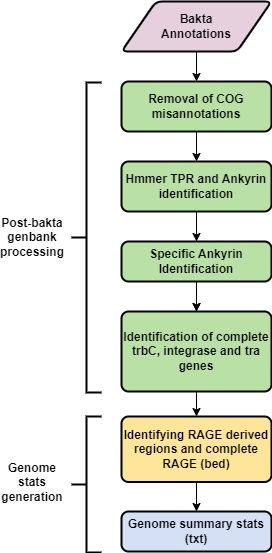

The diagram above was exported from draw.io. Its source (the exported page's mxGraphModel, read from the mxfile embedded in the PNG):
<mxGraphModel dx="1134" dy="589" grid="1" gridSize="10" guides="1" tooltips="1" connect="1" arrows="1" fold="1" page="1" pageScale="1" pageWidth="827" pageHeight="1169" math="0" shadow="0">
  <root>
    <mxCell id="WIyWlLk6GJQsqaUBKTNV-0" />
    <mxCell id="WIyWlLk6GJQsqaUBKTNV-1" parent="WIyWlLk6GJQsqaUBKTNV-0" />
    <mxCell id="vfQhy-UZWvMGp9718YqG-2" style="edgeStyle=orthogonalEdgeStyle;rounded=0;orthogonalLoop=1;jettySize=auto;html=1;entryX=0.5;entryY=0;entryDx=0;entryDy=0;" edge="1" parent="WIyWlLk6GJQsqaUBKTNV-1" source="vfQhy-UZWvMGp9718YqG-0" target="vfQhy-UZWvMGp9718YqG-1">
      <mxGeometry relative="1" as="geometry" />
    </mxCell>
    <mxCell id="vfQhy-UZWvMGp9718YqG-0" value="&lt;b&gt;Bakta&lt;/b&gt;&lt;div&gt;&lt;b&gt;Annotations&lt;/b&gt;&lt;/div&gt;" style="shape=parallelogram;html=1;strokeWidth=2;perimeter=parallelogramPerimeter;whiteSpace=wrap;rounded=1;arcSize=12;size=0.23;fillStyle=solid;fillColor=#E6D0DE;" vertex="1" parent="WIyWlLk6GJQsqaUBKTNV-1">
      <mxGeometry x="199" y="89" width="150" height="50" as="geometry" />
    </mxCell>
    <mxCell id="vfQhy-UZWvMGp9718YqG-4" style="edgeStyle=orthogonalEdgeStyle;rounded=0;orthogonalLoop=1;jettySize=auto;html=1;exitX=0.5;exitY=1;exitDx=0;exitDy=0;" edge="1" parent="WIyWlLk6GJQsqaUBKTNV-1" source="vfQhy-UZWvMGp9718YqG-1" target="vfQhy-UZWvMGp9718YqG-3">
      <mxGeometry relative="1" as="geometry" />
    </mxCell>
    <mxCell id="vfQhy-UZWvMGp9718YqG-1" value="&lt;b&gt;Removal of COG misannotations&lt;/b&gt;" style="rounded=1;whiteSpace=wrap;html=1;absoluteArcSize=1;arcSize=14;strokeWidth=2;fillColor=#B9E0A5;" vertex="1" parent="WIyWlLk6GJQsqaUBKTNV-1">
      <mxGeometry x="199" y="169" width="150" height="50" as="geometry" />
    </mxCell>
    <mxCell id="vfQhy-UZWvMGp9718YqG-6" style="edgeStyle=orthogonalEdgeStyle;rounded=0;orthogonalLoop=1;jettySize=auto;html=1;exitX=0.5;exitY=1;exitDx=0;exitDy=0;" edge="1" parent="WIyWlLk6GJQsqaUBKTNV-1" source="vfQhy-UZWvMGp9718YqG-3" target="vfQhy-UZWvMGp9718YqG-5">
      <mxGeometry relative="1" as="geometry" />
    </mxCell>
    <mxCell id="vfQhy-UZWvMGp9718YqG-13" value="" style="edgeStyle=orthogonalEdgeStyle;rounded=0;orthogonalLoop=1;jettySize=auto;html=1;" edge="1" parent="WIyWlLk6GJQsqaUBKTNV-1" source="vfQhy-UZWvMGp9718YqG-3" target="vfQhy-UZWvMGp9718YqG-7">
      <mxGeometry relative="1" as="geometry" />
    </mxCell>
    <mxCell id="vfQhy-UZWvMGp9718YqG-3" value="&lt;b&gt;Hmmer TPR and Ankyrin identification&lt;/b&gt;" style="rounded=1;whiteSpace=wrap;html=1;absoluteArcSize=1;arcSize=14;strokeWidth=2;fillColor=#B9E0A5;" vertex="1" parent="WIyWlLk6GJQsqaUBKTNV-1">
      <mxGeometry x="199" y="249" width="150" height="50" as="geometry" />
    </mxCell>
    <mxCell id="vfQhy-UZWvMGp9718YqG-10" style="edgeStyle=orthogonalEdgeStyle;rounded=0;orthogonalLoop=1;jettySize=auto;html=1;exitX=0.5;exitY=1;exitDx=0;exitDy=0;entryX=0.5;entryY=0;entryDx=0;entryDy=0;" edge="1" parent="WIyWlLk6GJQsqaUBKTNV-1" source="vfQhy-UZWvMGp9718YqG-5" target="vfQhy-UZWvMGp9718YqG-7">
      <mxGeometry relative="1" as="geometry" />
    </mxCell>
    <mxCell id="vfQhy-UZWvMGp9718YqG-5" value="&lt;b&gt;Specific Ankyrin Identification&lt;/b&gt;" style="rounded=1;whiteSpace=wrap;html=1;absoluteArcSize=1;arcSize=14;strokeWidth=2;fillColor=#B9E0A5;" vertex="1" parent="WIyWlLk6GJQsqaUBKTNV-1">
      <mxGeometry x="199" y="329" width="150" height="40" as="geometry" />
    </mxCell>
    <mxCell id="vfQhy-UZWvMGp9718YqG-9" style="edgeStyle=orthogonalEdgeStyle;rounded=0;orthogonalLoop=1;jettySize=auto;html=1;exitX=0.5;exitY=1;exitDx=0;exitDy=0;entryX=0.5;entryY=0;entryDx=0;entryDy=0;" edge="1" parent="WIyWlLk6GJQsqaUBKTNV-1" source="vfQhy-UZWvMGp9718YqG-7" target="vfQhy-UZWvMGp9718YqG-8">
      <mxGeometry relative="1" as="geometry" />
    </mxCell>
    <mxCell id="vfQhy-UZWvMGp9718YqG-7" value="&lt;b&gt;Identification of complete trbC, integrase and tra genes&lt;/b&gt;" style="rounded=1;whiteSpace=wrap;html=1;absoluteArcSize=1;arcSize=14;strokeWidth=2;fillColor=#B9E0A5;" vertex="1" parent="WIyWlLk6GJQsqaUBKTNV-1">
      <mxGeometry x="199" y="399" width="150" height="80" as="geometry" />
    </mxCell>
    <mxCell id="vfQhy-UZWvMGp9718YqG-12" style="edgeStyle=orthogonalEdgeStyle;rounded=0;orthogonalLoop=1;jettySize=auto;html=1;exitX=0.5;exitY=1;exitDx=0;exitDy=0;entryX=0.5;entryY=0;entryDx=0;entryDy=0;" edge="1" parent="WIyWlLk6GJQsqaUBKTNV-1" source="vfQhy-UZWvMGp9718YqG-8" target="vfQhy-UZWvMGp9718YqG-11">
      <mxGeometry relative="1" as="geometry" />
    </mxCell>
    <mxCell id="vfQhy-UZWvMGp9718YqG-8" value="&lt;b&gt;Identifying RAGE derived regions and complete RAGE (bed)&lt;/b&gt;" style="rounded=1;whiteSpace=wrap;html=1;absoluteArcSize=1;arcSize=14;strokeWidth=2;fillColor=#FFE599;" vertex="1" parent="WIyWlLk6GJQsqaUBKTNV-1">
      <mxGeometry x="199" y="504" width="150" height="65.5" as="geometry" />
    </mxCell>
    <mxCell id="vfQhy-UZWvMGp9718YqG-11" value="&lt;b&gt;Genome summary stats (txt)&lt;/b&gt;" style="rounded=1;whiteSpace=wrap;html=1;absoluteArcSize=1;arcSize=14;strokeWidth=2;fillColor=#D4E1F5;" vertex="1" parent="WIyWlLk6GJQsqaUBKTNV-1">
      <mxGeometry x="199" y="599" width="150" height="40" as="geometry" />
    </mxCell>
    <mxCell id="vfQhy-UZWvMGp9718YqG-14" value="" style="strokeWidth=2;html=1;shape=mxgraph.flowchart.annotation_2;align=left;labelPosition=right;pointerEvents=1;" vertex="1" parent="WIyWlLk6GJQsqaUBKTNV-1">
      <mxGeometry x="149" y="170" width="30" height="310" as="geometry" />
    </mxCell>
    <mxCell id="vfQhy-UZWvMGp9718YqG-15" value="&lt;b&gt;Post-bakta genbank processing&lt;/b&gt;" style="text;html=1;align=center;verticalAlign=middle;whiteSpace=wrap;rounded=0;" vertex="1" parent="WIyWlLk6GJQsqaUBKTNV-1">
      <mxGeometry x="80" y="310" width="60" height="30" as="geometry" />
    </mxCell>
    <mxCell id="vfQhy-UZWvMGp9718YqG-16" value="" style="strokeWidth=2;html=1;shape=mxgraph.flowchart.annotation_2;align=left;labelPosition=right;pointerEvents=1;" vertex="1" parent="WIyWlLk6GJQsqaUBKTNV-1">
      <mxGeometry x="149" y="504" width="30" height="136" as="geometry" />
    </mxCell>
    <mxCell id="vfQhy-UZWvMGp9718YqG-17" value="&lt;b&gt;Genome stats generation&lt;/b&gt;" style="text;html=1;align=center;verticalAlign=middle;whiteSpace=wrap;rounded=0;" vertex="1" parent="WIyWlLk6GJQsqaUBKTNV-1">
      <mxGeometry x="80" y="555" width="60" height="30" as="geometry" />
    </mxCell>
  </root>
</mxGraphModel>